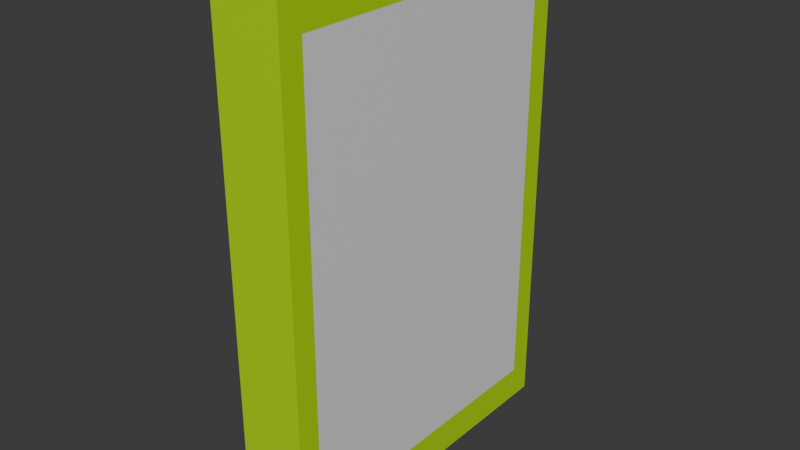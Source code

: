 # Source: Painting2.blend  (saved by Blender 4.2.66; exported with 4.5.12 LTS)
import bpy
from mathutils import Matrix  # noqa: F401  (used for matrix-valued properties, if any)

bpy.ops.wm.read_factory_settings(use_empty=True)
scene = bpy.context.scene
scene.name = 'Scene'

# ---- collections
col_collection = bpy.data.collections.new('Collection'); scene.collection.children.link(col_collection)

# ---- materials (node trees are filled in below, after node groups)
mat_frame = bpy.data.materials.new('Frame')
mat_frame.alpha_threshold = 0.0
mat_frame.use_transparent_shadow = False
mat_frame.roughness = 0.5
mat_frame.line_color = (0.0, 0.0, 0.0, 1.0)
mat_canvas = bpy.data.materials.new('Canvas')

# ---- material node trees
mat_frame.use_nodes = True; mat_frame.node_tree.nodes.clear()
_N = mat_frame.node_tree.nodes; _L = mat_frame.node_tree.links
n0 = _N.new('ShaderNodeOutputMaterial'); n0.name = 'Material Output'; n0.location = (300, 300)
n1 = _N.new('ShaderNodeBsdfPrincipled'); n1.name = 'Principled BSDF'; n1.location = (10, 300)
n1.inputs[0].default_value = (0.4573, 0.8006, 0.0, 1.0)
n1.inputs[3].default_value = 1.45
_L.new(n1.outputs[0], n0.inputs[0])
n0.is_active_output = True
mat_canvas.use_nodes = True; mat_canvas.node_tree.nodes.clear()
_N = mat_canvas.node_tree.nodes; _L = mat_canvas.node_tree.links
n0 = _N.new('ShaderNodeBsdfPrincipled'); n0.name = 'Principled BSDF'; n0.location = (10, 300)
n1 = _N.new('ShaderNodeOutputMaterial'); n1.name = 'Material Output'; n1.location = (300, 300)
_L.new(n0.outputs[0], n1.inputs[0])
n1.is_active_output = True

# ---- world
world_world = bpy.data.worlds.new('World'); scene.world = world_world
world_world.use_nodes = True; world_world.node_tree.nodes.clear()
_N = world_world.node_tree.nodes; _L = world_world.node_tree.links
n0 = _N.new('ShaderNodeOutputWorld'); n0.name = 'World Output'; n0.location = (300, 300)
n1 = _N.new('ShaderNodeBackground'); n1.name = 'Background'; n1.location = (10, 300)
n1.inputs[0].default_value = (0.05088, 0.05088, 0.05088, 1.0)
_L.new(n1.outputs[0], n0.inputs[0])
n0.is_active_output = True
world_world.color = (0.05088, 0.05088, 0.05088)
world_world.sun_shadow_jitter_overblur = 0.0

# ---- meshes
me_cube = bpy.data.meshes.new('Cube')
me_cube.from_pydata([(-0.6005, 1.0, 1.483), (-0.6005, 1.0, -1.483), (-0.6005, -1.0, 1.483), (-0.6005, -1.0, -1.483), (-1.0, 1.0, 1.483), (-1.0, 1.0, -1.483), (-1.0, -1.0, 1.483), (-1.0, -1.0, -1.483), (-0.6005, 0.8663, 1.285), (-0.6005, 0.8663, -1.285), (-0.6005, -0.8663, 1.285), (-0.6005, -0.8663, -1.285), (-0.6005, -0.9462, -1.403), (-0.6005, -0.9462, 1.403), (-0.6005, 0.9462, 1.403), (-0.6005, 0.9462, -1.403)], [], [(0, 4, 6, 2), (3, 2, 6, 7), (7, 6, 4, 5), (5, 1, 3, 7), (13, 12, 11, 10), (5, 4, 0, 1), (9, 8, 10, 11), (15, 14, 8, 9), (12, 15, 9, 11), (14, 13, 10, 8), (0, 2, 13, 14), (3, 1, 15, 12), (1, 0, 14, 15), (2, 3, 12, 13)])
me_cube.polygons.foreach_set('material_index', [0, 0, 0, 0, 0, 0, 1, 0, 0, 0, 0, 0, 0, 0])
_uv = me_cube.uv_layers.new(name='UVMap')
_uv.uv.foreach_set('vector', [0.625, 0.5, 0.875, 0.5, 0.875, 0.75, 0.625, 0.75, 0.375, 0.75, 0.625, 0.75, 0.625, 1.0, 0.375, 1.0, 0.375, 0.0, 0.625, 0.0, 0.625, 0.25, 0.375, 0.25, 0.125, 0.5, 0.375, 0.5, 0.375, 0.75, 0.125, 0.75, 0.625, 0.75, 0.375, 0.75, 0.375, 0.75, 0.625, 0.75, 0.375, 0.25, 0.625, 0.25, 0.625, 0.5, 0.375, 0.5, 0.0005937, 0.0003349, 0.9975, 0.0003349, 0.9975, 1.007, 0.0005937, 1.007, 0.375, 0.5, 0.625, 0.5, 0.625, 0.5, 0.375, 0.5, 0.375, 0.75, 0.375, 0.5, 0.375, 0.5, 0.375, 0.75, 0.625, 0.5, 0.625, 0.75, 0.625, 0.75, 0.625, 0.5, 0.625, 0.5, 0.625, 0.75, 0.625, 0.75, 0.625, 0.5, 0.375, 0.75, 0.375, 0.5, 0.375, 0.5, 0.375, 0.75, 0.375, 0.5, 0.625, 0.5, 0.625, 0.5, 0.375, 0.5, 0.625, 0.75, 0.375, 0.75, 0.375, 0.75, 0.625, 0.75])
me_cube.materials.append(mat_frame)
me_cube.materials.append(mat_canvas)
me_cube.use_mirror_vertex_groups = False
me_cube.update()

# ---- objects
ob_painting2 = bpy.data.objects.new('Painting2', me_cube)

# ---- transforms, parenting, visibility, modifiers, constraints
ob_painting2.location = (0.0, 0.0, 0.0)
ob_painting2.lock_rotations_4d = False
ob_painting2.empty_display_type = 'ARROWS'
ob_painting2.lineart.crease_threshold = 0.0

# ---- collection membership
col_collection.objects.link(ob_painting2)

# ---- scene / render settings (as saved in the file)
scene.frame_start = 1; scene.frame_end = 250; scene.frame_set(1)
scene.render.engine = 'BLENDER_EEVEE_NEXT'
bpy.context.view_layer.update()

# ---- added for rendering (the .blend has no active camera and no usable light): camera, sun
cam_auto = bpy.data.cameras.new('AutoCamera')
cam_auto.lens = 50.0
cam_auto.sensor_width = 36.0
cam_auto.clip_end = 1000.0
ob_auto_camera = bpy.data.objects.new('AutoCamera', cam_auto)
scene.collection.objects.link(ob_auto_camera)
ob_auto_camera.location = (2.53007, -3.9964, 2.66427)
ob_auto_camera.rotation_euler = (1.09748, -7.21219e-08, 0.694738)
scene.camera = ob_auto_camera
light_auto_sun = bpy.data.lights.new('AutoSun', 'SUN')
light_auto_sun.energy = 3.0
light_auto_sun.angle = 0.0523599
ob_auto_sun = bpy.data.objects.new('AutoSun', light_auto_sun)
scene.collection.objects.link(ob_auto_sun)
ob_auto_sun.rotation_euler = (0.872665, 0.174533, 0.523599)
bpy.context.view_layer.update()
